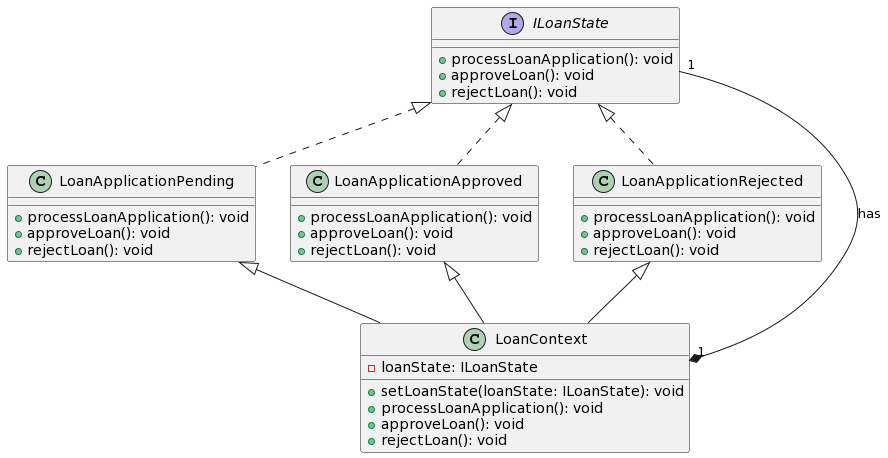

The diagram above was rendered by PlantUML. Its source (embedded in the PNG):
@startuml
!define ILoanStateTemplate
interface ILoanState {
  + processLoanApplication(): void
  + approveLoan(): void
  + rejectLoan(): void
}

class LoanContext {
  - loanState: ILoanState
  + setLoanState(loanState: ILoanState): void
  + processLoanApplication(): void
  + approveLoan(): void
  + rejectLoan(): void
}

class LoanApplicationPending implements ILoanState {
  + processLoanApplication(): void
  + approveLoan(): void
  + rejectLoan(): void
}

class LoanApplicationApproved implements ILoanState {
  + processLoanApplication(): void
  + approveLoan(): void
  + rejectLoan(): void
}

class LoanApplicationRejected implements ILoanState {
  + processLoanApplication(): void
  + approveLoan(): void
  + rejectLoan(): void
}

LoanContext "1" *-- "1" ILoanState : has
LoanApplicationPending <|-- LoanContext
LoanApplicationApproved <|-- LoanContext
LoanApplicationRejected <|-- LoanContext
@enduml